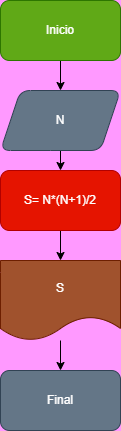

The diagram above was exported from draw.io. Its source (the exported page's mxGraphModel, read from the mxfile embedded in the PNG):
<mxGraphModel dx="629" dy="470" grid="1" gridSize="13" guides="1" tooltips="1" connect="1" arrows="1" fold="1" page="0" pageScale="1" pageWidth="827" pageHeight="1169" background="#FF99FF" math="0" shadow="1">
  <root>
    <mxCell id="0" />
    <mxCell id="1" parent="0" />
    <mxCell id="4" value="" style="edgeStyle=none;html=1;" edge="1" parent="1" source="2" target="3">
      <mxGeometry relative="1" as="geometry" />
    </mxCell>
    <mxCell id="2" value="Inicio" style="rounded=1;whiteSpace=wrap;html=1;fillColor=#60a917;fontColor=#ffffff;strokeColor=#2D7600;" vertex="1" parent="1">
      <mxGeometry x="230" y="50" width="120" height="60" as="geometry" />
    </mxCell>
    <mxCell id="6" value="" style="edgeStyle=none;html=1;" edge="1" parent="1" source="3" target="5">
      <mxGeometry relative="1" as="geometry" />
    </mxCell>
    <mxCell id="3" value="N" style="shape=parallelogram;perimeter=parallelogramPerimeter;whiteSpace=wrap;html=1;fixedSize=1;rounded=1;fillColor=#647687;fontColor=#ffffff;strokeColor=#314354;" vertex="1" parent="1">
      <mxGeometry x="230" y="140" width="120" height="60" as="geometry" />
    </mxCell>
    <mxCell id="8" value="" style="edgeStyle=none;html=1;" edge="1" parent="1" source="5" target="7">
      <mxGeometry relative="1" as="geometry" />
    </mxCell>
    <mxCell id="5" value="S= N*(N+1)/2" style="whiteSpace=wrap;html=1;fillColor=#e51400;strokeColor=#B20000;fontColor=#ffffff;rounded=1;" vertex="1" parent="1">
      <mxGeometry x="230" y="220" width="120" height="60" as="geometry" />
    </mxCell>
    <mxCell id="10" value="" style="edgeStyle=none;html=1;" edge="1" parent="1" source="7">
      <mxGeometry relative="1" as="geometry">
        <mxPoint x="290" y="420" as="targetPoint" />
        <Array as="points">
          <mxPoint x="290" y="390" />
        </Array>
      </mxGeometry>
    </mxCell>
    <mxCell id="7" value="S" style="shape=document;whiteSpace=wrap;html=1;boundedLbl=1;fillColor=#a0522d;strokeColor=#6D1F00;fontColor=#ffffff;rounded=1;" vertex="1" parent="1">
      <mxGeometry x="230" y="310" width="120" height="80" as="geometry" />
    </mxCell>
    <mxCell id="11" value="Final" style="rounded=1;whiteSpace=wrap;html=1;fillColor=#647687;strokeColor=#314354;fontColor=#ffffff;" vertex="1" parent="1">
      <mxGeometry x="230" y="420" width="120" height="60" as="geometry" />
    </mxCell>
  </root>
</mxGraphModel>